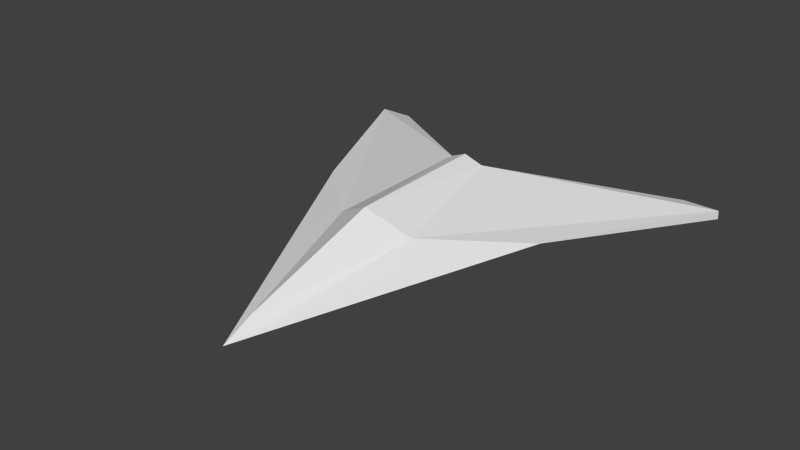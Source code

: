 # Source: EnemyBomberTest.blend  (saved by Blender 2.59.0; exported with 4.5.12 LTS)
import bpy
from mathutils import Matrix  # noqa: F401  (used for matrix-valued properties, if any)

bpy.ops.wm.read_factory_settings(use_empty=True)
scene = bpy.context.scene
scene.name = 'Scene'

# ---- collections
col_collection_1 = bpy.data.collections.new('Collection 1'); scene.collection.children.link(col_collection_1)

# ---- world
world_world = bpy.data.worlds.new('World'); scene.world = world_world
world_world.color = (0.05088, 0.05088, 0.05088)
world_world.use_sun_shadow = False
world_world.sun_shadow_jitter_overblur = 0.0
world_world.cycles.sampling_method = 'MANUAL'
world_world.cycles.sample_map_resolution = 256

# ---- meshes
me_cube_001 = bpy.data.meshes.new('Cube.001')
me_cube_001.from_pydata([(0.005, 2.477, -1.255), (4.167, 0.5032, -0.6293), (-4.167, 0.5032, -0.6293), (0.0, -8.447, -0.3297), (0.6033, 2.503, -0.006271), (-0.6033, 2.503, -0.006271), (1.379, -2.058, 0.01729), (-1.379, -2.058, 0.01729), (0.0, -7.3, 0.01729), (0.0, 2.446, 0.275), (5.832, 6.437, -2.019), (-5.832, 6.437, -2.019), (5.832, 6.437, -1.707), (-5.832, 6.437, -1.707), (7.049, 6.429, -2.021), (-7.049, 6.429, -2.021), (7.049, 6.429, -1.706), (-7.049, 6.429, -1.706), (0.0, -2.446, 0.8585)], [], [(18, 6, 4), (5, 7, 18), (9, 18, 4), (5, 18, 9), (18, 8, 6), (7, 8, 18), (18, 0, 3), (8, 18, 3), (9, 0, 18), (17, 13, 11), (17, 11, 15), (10, 12, 16), (10, 16, 14), (11, 0, 2), (11, 2, 15), (1, 0, 10), (1, 10, 14), (17, 7, 5), (17, 5, 13), (4, 6, 16), (4, 16, 12), (15, 2, 17), (2, 7, 17), (6, 1, 16), (1, 14, 16), (5, 0, 13), (13, 0, 11), (0, 4, 12), (0, 12, 10), (0, 5, 9), (4, 0, 9), (8, 7, 3), (7, 2, 3), (1, 6, 3), (6, 8, 3), (2, 0, 3), (3, 0, 1)])
_uv = me_cube_001.uv_layers.new(name='UVTex')
_uv.uv.foreach_set('vector', [0.5721, 0.2488, 0.6114, 0.2842, 0.5167, 0.4186, 0.478, 0.4002, 0.523, 0.2423, 0.5721, 0.2488, 0.4988, 0.4063, 0.5721, 0.2488, 0.5167, 0.4186, 0.478, 0.4002, 0.5721, 0.2488, 0.4988, 0.4063, 0.5721, 0.2488, 0.6474, 0.09541, 0.6114, 0.2842, 0.523, 0.2423, 0.6474, 0.09541, 0.5721, 0.2488, 0.9217, 0.6924, 0.9824, 0.5106, 0.9821, 0.9012, 0.9663, 0.8617, 0.9217, 0.6924, 0.9821, 0.9012, 0.938, 0.5179, 0.9824, 0.5106, 0.9217, 0.6924, 0.8584, 0.5448, 0.8345, 0.5808, 0.8252, 0.5747, 0.8584, 0.5448, 0.8252, 0.5747, 0.8491, 0.5386, 0.596, 0.9201, 0.6053, 0.9262, 0.5814, 0.9623, 0.596, 0.9201, 0.5814, 0.9623, 0.5721, 0.9561, 0.09471, 0.4227, 0.2221, 0.6393, 0.05647, 0.6435, 0.09471, 0.4227, 0.05647, 0.6435, 0.05542, 0.4046, 0.3246, 0.7693, 0.2228, 0.6395, 0.4699, 0.5988, 0.3246, 0.7693, 0.4699, 0.5988, 0.509, 0.6174, 0.2133, 0.432, 0.523, 0.2423, 0.478, 0.4002, 0.2133, 0.432, 0.478, 0.4002, 0.2522, 0.4508, 0.5167, 0.4186, 0.6114, 0.2842, 0.6651, 0.6465, 0.5167, 0.4186, 0.6651, 0.6465, 0.626, 0.6282, 0.2137, 0.4328, 0.3951, 0.2835, 0.2133, 0.432, 0.3951, 0.2835, 0.523, 0.2423, 0.2133, 0.432, 0.6114, 0.2842, 0.6622, 0.4103, 0.6651, 0.6465, 0.6622, 0.4103, 0.6655, 0.6472, 0.6651, 0.6465, 0.7843, 0.7705, 0.7472, 0.7459, 0.8345, 0.5808, 0.8345, 0.5808, 0.7472, 0.7459, 0.8252, 0.5747, 0.7235, 0.7817, 0.7606, 0.8063, 0.6053, 0.9262, 0.7235, 0.7817, 0.6053, 0.9262, 0.596, 0.9201, 0.7472, 0.7459, 0.7843, 0.7705, 0.7721, 0.7882, 0.7606, 0.8063, 0.7235, 0.7817, 0.7721, 0.7882, 0.6474, 0.09541, 0.523, 0.2423, 0.6654, 0.05952, 0.523, 0.2423, 0.3951, 0.2835, 0.6654, 0.05952, 0.6622, 0.4103, 0.6114, 0.2842, 0.6654, 0.05952, 0.6114, 0.2842, 0.6474, 0.09541, 0.6654, 0.05952, 0.05647, 0.6435, 0.2219, 0.6395, 0.0565, 0.992, 0.0565, 0.992, 0.2219, 0.6395, 0.3246, 0.7693])
me_cube_001.use_remesh_preserve_volume = False
me_cube_001.use_remesh_preserve_attributes = False
me_cube_001.use_mirror_vertex_groups = False
me_cube_001.update()

# ---- objects
ob_cube_001 = bpy.data.objects.new('Cube.001', me_cube_001)

# ---- transforms, parenting, visibility, modifiers, constraints
ob_cube_001.location = (-0.0008217, -0.138, 0.09714)
ob_cube_001.rotation_euler = (0.1321, -0.0, 0.0)
ob_cube_001.lineart.crease_threshold = 0.0

# ---- collection membership
col_collection_1.objects.link(ob_cube_001)

# ---- scene / render settings (as saved in the file)
scene.frame_start = 1; scene.frame_end = 250; scene.frame_set(-29)
scene.render.engine = 'BLENDER_EEVEE_NEXT'
scene.render.image_settings.color_mode = 'RGB'
scene.render.image_settings.compression = 90
scene.render.resolution_percentage = 50
scene.render.dither_intensity = 0.0
scene.render.bake_margin = 2
scene.render.bake_bias = 0.0
scene.cycles.use_denoising = False
scene.cycles.samples = 10
scene.cycles.sampling_pattern = 'TABULATED_SOBOL'
scene.cycles.light_sampling_threshold = 0.0
scene.cycles.use_adaptive_sampling = False
scene.cycles.use_light_tree = False
scene.cycles.blur_glossy = 0.0
scene.cycles.volume_bounces = 1
scene.cycles.pixel_filter_type = 'GAUSSIAN'
scene.cycles.sample_clamp_indirect = 0.0
scene.view_settings.view_transform = 'Standard'
bpy.context.view_layer.update()

# ---- added for rendering (the .blend has no active camera and no usable light): camera, sun
cam_auto = bpy.data.cameras.new('AutoCamera')
cam_auto.lens = 50.0
cam_auto.sensor_width = 36.0
cam_auto.clip_end = 1000.0
ob_auto_camera = bpy.data.objects.new('AutoCamera', cam_auto)
scene.collection.objects.link(ob_auto_camera)
ob_auto_camera.location = (19.6476, -24.6358, 15.1074)
ob_auto_camera.rotation_euler = (1.09748, -7.21219e-08, 0.694738)
scene.camera = ob_auto_camera
light_auto_sun = bpy.data.lights.new('AutoSun', 'SUN')
light_auto_sun.energy = 3.0
light_auto_sun.angle = 0.0523599
ob_auto_sun = bpy.data.objects.new('AutoSun', light_auto_sun)
scene.collection.objects.link(ob_auto_sun)
ob_auto_sun.rotation_euler = (0.872665, 0.174533, 0.523599)
bpy.context.view_layer.update()
